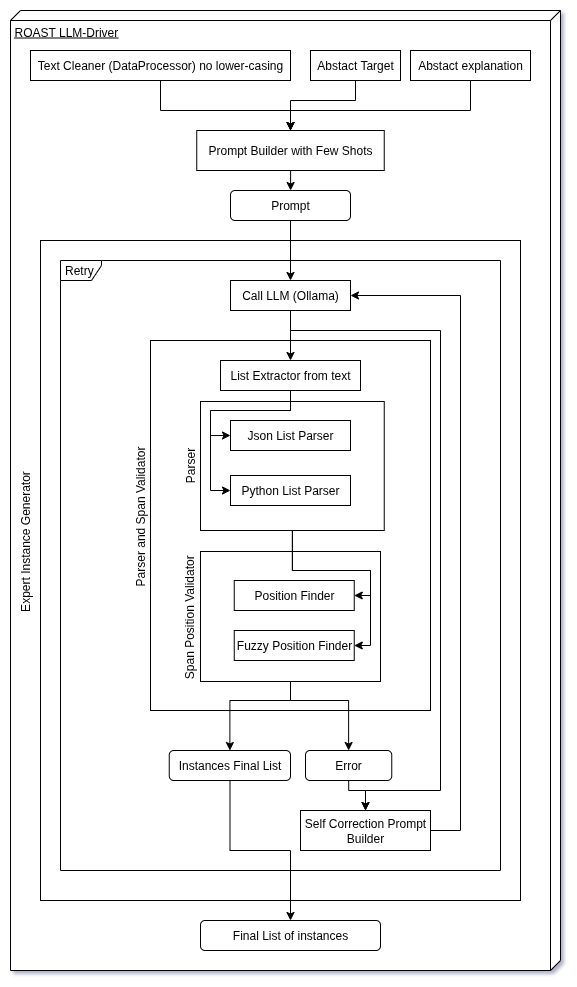

The diagram above was exported from draw.io. Its source (the exported page's mxGraphModel, read from the mxfile embedded in the PNG):
<mxGraphModel dx="2850" dy="1363" grid="1" gridSize="10" guides="1" tooltips="1" connect="1" arrows="1" fold="1" page="1" pageScale="1" pageWidth="850" pageHeight="1100" math="0" shadow="0">
  <root>
    <mxCell id="0" />
    <mxCell id="1" parent="0" />
    <mxCell id="RWJq8OxUpAenwnnVnPYF-37" value="&lt;span class=&quot;selected&quot;&gt;ROAST LLM-Driver&lt;/span&gt;" style="verticalAlign=top;align=left;spacingTop=8;spacingLeft=2;spacingRight=12;shape=cube;size=10;direction=south;fontStyle=4;html=1;whiteSpace=wrap;movable=1;resizable=1;rotatable=1;deletable=1;editable=1;locked=0;connectable=1;" parent="1" vertex="1">
      <mxGeometry x="-720" y="70" width="550" height="960" as="geometry" />
    </mxCell>
    <mxCell id="0Z4AfX3ePjasse7t8l9D-106" value="" style="rounded=0;whiteSpace=wrap;html=1;movable=1;resizable=1;rotatable=1;deletable=1;editable=1;locked=0;connectable=1;" parent="1" vertex="1">
      <mxGeometry x="-690" y="300" width="480" height="660" as="geometry" />
    </mxCell>
    <mxCell id="afx7pwBx_jC7qoa-8Nrk-5" value="" style="rounded=1;whiteSpace=wrap;html=1;arcSize=0;" parent="1" vertex="1">
      <mxGeometry x="-580" y="400" width="280" height="370" as="geometry" />
    </mxCell>
    <mxCell id="afx7pwBx_jC7qoa-8Nrk-29" style="edgeStyle=orthogonalEdgeStyle;rounded=0;orthogonalLoop=1;jettySize=auto;html=1;entryX=0.5;entryY=0;entryDx=0;entryDy=0;" parent="1" source="afx7pwBx_jC7qoa-8Nrk-15" target="afx7pwBx_jC7qoa-8Nrk-28" edge="1">
      <mxGeometry relative="1" as="geometry">
        <Array as="points">
          <mxPoint x="-440" y="760" />
          <mxPoint x="-501" y="760" />
        </Array>
      </mxGeometry>
    </mxCell>
    <mxCell id="afx7pwBx_jC7qoa-8Nrk-31" style="edgeStyle=orthogonalEdgeStyle;rounded=0;orthogonalLoop=1;jettySize=auto;html=1;entryX=0.5;entryY=0;entryDx=0;entryDy=0;" parent="1" source="afx7pwBx_jC7qoa-8Nrk-15" target="afx7pwBx_jC7qoa-8Nrk-30" edge="1">
      <mxGeometry relative="1" as="geometry">
        <Array as="points">
          <mxPoint x="-440" y="760" />
          <mxPoint x="-382" y="760" />
        </Array>
      </mxGeometry>
    </mxCell>
    <mxCell id="afx7pwBx_jC7qoa-8Nrk-15" value="" style="rounded=0;whiteSpace=wrap;html=1;" parent="1" vertex="1">
      <mxGeometry x="-530" y="611" width="180" height="130" as="geometry" />
    </mxCell>
    <mxCell id="VmuD8T9RaKq5QU76a2V_-55" style="edgeStyle=orthogonalEdgeStyle;rounded=0;orthogonalLoop=1;jettySize=auto;html=1;entryX=0.5;entryY=0;entryDx=0;entryDy=0;" parent="1" source="0Z4AfX3ePjasse7t8l9D-95" target="0Z4AfX3ePjasse7t8l9D-99" edge="1">
      <mxGeometry relative="1" as="geometry">
        <Array as="points">
          <mxPoint x="-570" y="170" />
          <mxPoint x="-440" y="170" />
        </Array>
      </mxGeometry>
    </mxCell>
    <mxCell id="0Z4AfX3ePjasse7t8l9D-95" value="&lt;span class=&quot;selected&quot;&gt;Text Cleaner (DataProcessor) no lower-casing&lt;/span&gt;" style="html=1;whiteSpace=wrap;" parent="1" vertex="1">
      <mxGeometry x="-700" y="110" width="260" height="30" as="geometry" />
    </mxCell>
    <mxCell id="VmuD8T9RaKq5QU76a2V_-56" style="edgeStyle=orthogonalEdgeStyle;rounded=0;orthogonalLoop=1;jettySize=auto;html=1;entryX=0.5;entryY=0;entryDx=0;entryDy=0;" parent="1" source="0Z4AfX3ePjasse7t8l9D-96" target="0Z4AfX3ePjasse7t8l9D-99" edge="1">
      <mxGeometry relative="1" as="geometry">
        <Array as="points">
          <mxPoint x="-375" y="160" />
          <mxPoint x="-440" y="160" />
        </Array>
      </mxGeometry>
    </mxCell>
    <mxCell id="0Z4AfX3ePjasse7t8l9D-96" value="&lt;span class=&quot;selected&quot;&gt;Abstact Target&lt;/span&gt;" style="html=1;whiteSpace=wrap;" parent="1" vertex="1">
      <mxGeometry x="-420" y="110" width="90" height="30" as="geometry" />
    </mxCell>
    <mxCell id="VmuD8T9RaKq5QU76a2V_-57" style="edgeStyle=orthogonalEdgeStyle;rounded=0;orthogonalLoop=1;jettySize=auto;html=1;entryX=0.5;entryY=0;entryDx=0;entryDy=0;" parent="1" source="0Z4AfX3ePjasse7t8l9D-97" target="0Z4AfX3ePjasse7t8l9D-99" edge="1">
      <mxGeometry relative="1" as="geometry">
        <Array as="points">
          <mxPoint x="-260" y="170" />
          <mxPoint x="-440" y="170" />
        </Array>
      </mxGeometry>
    </mxCell>
    <mxCell id="0Z4AfX3ePjasse7t8l9D-97" value="&lt;span class=&quot;selected&quot;&gt;Abstact explanation&lt;/span&gt;" style="html=1;whiteSpace=wrap;" parent="1" vertex="1">
      <mxGeometry x="-320" y="110" width="120" height="30" as="geometry" />
    </mxCell>
    <mxCell id="VmuD8T9RaKq5QU76a2V_-58" style="edgeStyle=orthogonalEdgeStyle;rounded=0;orthogonalLoop=1;jettySize=auto;html=1;entryX=0.5;entryY=0;entryDx=0;entryDy=0;" parent="1" source="0Z4AfX3ePjasse7t8l9D-99" target="0Z4AfX3ePjasse7t8l9D-104" edge="1">
      <mxGeometry relative="1" as="geometry" />
    </mxCell>
    <mxCell id="0Z4AfX3ePjasse7t8l9D-99" value="Prompt Builder with Few Shots" style="rounded=0;whiteSpace=wrap;html=1;" parent="1" vertex="1">
      <mxGeometry x="-533.75" y="190" width="187.5" height="40" as="geometry" />
    </mxCell>
    <mxCell id="afx7pwBx_jC7qoa-8Nrk-27" style="edgeStyle=orthogonalEdgeStyle;rounded=0;orthogonalLoop=1;jettySize=auto;html=1;entryX=0.5;entryY=0;entryDx=0;entryDy=0;" parent="1" source="0Z4AfX3ePjasse7t8l9D-104" target="afx7pwBx_jC7qoa-8Nrk-2" edge="1">
      <mxGeometry relative="1" as="geometry" />
    </mxCell>
    <mxCell id="0Z4AfX3ePjasse7t8l9D-104" value="Prompt" style="rounded=1;whiteSpace=wrap;html=1;" parent="1" vertex="1">
      <mxGeometry x="-500" y="250" width="120" height="30" as="geometry" />
    </mxCell>
    <mxCell id="VmuD8T9RaKq5QU76a2V_-22" value="Expert Instance&amp;nbsp;Generator" style="text;strokeColor=none;align=center;fillColor=none;html=1;verticalAlign=middle;whiteSpace=wrap;rounded=0;rotation=-90;" parent="1" vertex="1">
      <mxGeometry x="-780" y="591" width="150" height="20" as="geometry" />
    </mxCell>
    <mxCell id="VmuD8T9RaKq5QU76a2V_-49" value="Final List of instances" style="rounded=1;whiteSpace=wrap;html=1;" parent="1" vertex="1">
      <mxGeometry x="-530" y="980" width="180" height="30" as="geometry" />
    </mxCell>
    <mxCell id="afx7pwBx_jC7qoa-8Nrk-26" style="edgeStyle=orthogonalEdgeStyle;rounded=0;orthogonalLoop=1;jettySize=auto;html=1;entryX=0.5;entryY=0;entryDx=0;entryDy=0;" parent="1" source="afx7pwBx_jC7qoa-8Nrk-2" target="afx7pwBx_jC7qoa-8Nrk-12" edge="1">
      <mxGeometry relative="1" as="geometry" />
    </mxCell>
    <mxCell id="afx7pwBx_jC7qoa-8Nrk-34" style="edgeStyle=orthogonalEdgeStyle;rounded=0;orthogonalLoop=1;jettySize=auto;html=1;entryX=0.5;entryY=0;entryDx=0;entryDy=0;" parent="1" source="afx7pwBx_jC7qoa-8Nrk-2" target="afx7pwBx_jC7qoa-8Nrk-32" edge="1">
      <mxGeometry relative="1" as="geometry">
        <Array as="points">
          <mxPoint x="-440" y="390" />
          <mxPoint x="-290" y="390" />
          <mxPoint x="-290" y="850" />
          <mxPoint x="-365" y="850" />
        </Array>
      </mxGeometry>
    </mxCell>
    <mxCell id="afx7pwBx_jC7qoa-8Nrk-2" value="Call LLM (Ollama)" style="rounded=1;whiteSpace=wrap;html=1;arcSize=0;" parent="1" vertex="1">
      <mxGeometry x="-500" y="340" width="120" height="30" as="geometry" />
    </mxCell>
    <mxCell id="afx7pwBx_jC7qoa-8Nrk-3" value="Retry&amp;nbsp;" style="shape=umlFrame;whiteSpace=wrap;html=1;pointerEvents=0;width=41;height=20;" parent="1" vertex="1">
      <mxGeometry x="-670" y="320" width="440" height="610" as="geometry" />
    </mxCell>
    <mxCell id="afx7pwBx_jC7qoa-8Nrk-13" value="Position Finder" style="rounded=0;whiteSpace=wrap;html=1;" parent="1" vertex="1">
      <mxGeometry x="-496.25" y="640" width="120" height="30" as="geometry" />
    </mxCell>
    <mxCell id="afx7pwBx_jC7qoa-8Nrk-14" value="Fuzzy Position Finder" style="rounded=0;whiteSpace=wrap;html=1;" parent="1" vertex="1">
      <mxGeometry x="-496.25" y="690" width="120" height="30" as="geometry" />
    </mxCell>
    <mxCell id="afx7pwBx_jC7qoa-8Nrk-16" style="edgeStyle=orthogonalEdgeStyle;rounded=0;orthogonalLoop=1;jettySize=auto;html=1;exitX=0.5;exitY=1;exitDx=0;exitDy=0;" parent="1" source="afx7pwBx_jC7qoa-8Nrk-15" target="afx7pwBx_jC7qoa-8Nrk-15" edge="1">
      <mxGeometry relative="1" as="geometry" />
    </mxCell>
    <mxCell id="afx7pwBx_jC7qoa-8Nrk-24" style="edgeStyle=orthogonalEdgeStyle;rounded=0;orthogonalLoop=1;jettySize=auto;html=1;entryX=1;entryY=0.5;entryDx=0;entryDy=0;" parent="1" source="afx7pwBx_jC7qoa-8Nrk-17" target="afx7pwBx_jC7qoa-8Nrk-13" edge="1">
      <mxGeometry relative="1" as="geometry">
        <Array as="points">
          <mxPoint x="-438" y="630" />
          <mxPoint x="-360" y="630" />
          <mxPoint x="-360" y="655" />
        </Array>
      </mxGeometry>
    </mxCell>
    <mxCell id="afx7pwBx_jC7qoa-8Nrk-25" style="edgeStyle=orthogonalEdgeStyle;rounded=0;orthogonalLoop=1;jettySize=auto;html=1;entryX=1;entryY=0.5;entryDx=0;entryDy=0;" parent="1" source="afx7pwBx_jC7qoa-8Nrk-17" target="afx7pwBx_jC7qoa-8Nrk-14" edge="1">
      <mxGeometry relative="1" as="geometry">
        <Array as="points">
          <mxPoint x="-438" y="630" />
          <mxPoint x="-360" y="630" />
          <mxPoint x="-360" y="705" />
        </Array>
      </mxGeometry>
    </mxCell>
    <mxCell id="afx7pwBx_jC7qoa-8Nrk-17" value="" style="rounded=0;whiteSpace=wrap;html=1;" parent="1" vertex="1">
      <mxGeometry x="-530" y="461" width="183.75" height="129" as="geometry" />
    </mxCell>
    <mxCell id="afx7pwBx_jC7qoa-8Nrk-10" value="Json List Parser" style="rounded=0;whiteSpace=wrap;html=1;" parent="1" vertex="1">
      <mxGeometry x="-500" y="480" width="120" height="30" as="geometry" />
    </mxCell>
    <mxCell id="afx7pwBx_jC7qoa-8Nrk-11" value="Python List Parser" style="rounded=0;whiteSpace=wrap;html=1;" parent="1" vertex="1">
      <mxGeometry x="-500" y="535" width="120" height="30" as="geometry" />
    </mxCell>
    <mxCell id="afx7pwBx_jC7qoa-8Nrk-21" style="edgeStyle=orthogonalEdgeStyle;rounded=0;orthogonalLoop=1;jettySize=auto;html=1;entryX=0;entryY=0.5;entryDx=0;entryDy=0;" parent="1" source="afx7pwBx_jC7qoa-8Nrk-12" target="afx7pwBx_jC7qoa-8Nrk-10" edge="1">
      <mxGeometry relative="1" as="geometry" />
    </mxCell>
    <mxCell id="afx7pwBx_jC7qoa-8Nrk-22" style="edgeStyle=orthogonalEdgeStyle;rounded=0;orthogonalLoop=1;jettySize=auto;html=1;entryX=0;entryY=0.5;entryDx=0;entryDy=0;" parent="1" source="afx7pwBx_jC7qoa-8Nrk-12" target="afx7pwBx_jC7qoa-8Nrk-11" edge="1">
      <mxGeometry relative="1" as="geometry">
        <Array as="points">
          <mxPoint x="-440" y="470" />
          <mxPoint x="-520" y="470" />
          <mxPoint x="-520" y="550" />
        </Array>
      </mxGeometry>
    </mxCell>
    <mxCell id="afx7pwBx_jC7qoa-8Nrk-12" value="List Extractor from text" style="rounded=0;whiteSpace=wrap;html=1;" parent="1" vertex="1">
      <mxGeometry x="-510" y="420" width="140" height="30" as="geometry" />
    </mxCell>
    <mxCell id="afx7pwBx_jC7qoa-8Nrk-37" style="edgeStyle=orthogonalEdgeStyle;rounded=0;orthogonalLoop=1;jettySize=auto;html=1;entryX=0.5;entryY=0;entryDx=0;entryDy=0;" parent="1" source="afx7pwBx_jC7qoa-8Nrk-28" target="VmuD8T9RaKq5QU76a2V_-49" edge="1">
      <mxGeometry relative="1" as="geometry" />
    </mxCell>
    <mxCell id="afx7pwBx_jC7qoa-8Nrk-28" value="Instances Final List" style="rounded=1;whiteSpace=wrap;html=1;" parent="1" vertex="1">
      <mxGeometry x="-561.25" y="810" width="121.25" height="30" as="geometry" />
    </mxCell>
    <mxCell id="afx7pwBx_jC7qoa-8Nrk-33" style="edgeStyle=orthogonalEdgeStyle;rounded=0;orthogonalLoop=1;jettySize=auto;html=1;entryX=0.5;entryY=0;entryDx=0;entryDy=0;" parent="1" source="afx7pwBx_jC7qoa-8Nrk-30" target="afx7pwBx_jC7qoa-8Nrk-32" edge="1">
      <mxGeometry relative="1" as="geometry">
        <Array as="points">
          <mxPoint x="-382" y="850" />
          <mxPoint x="-365" y="850" />
        </Array>
      </mxGeometry>
    </mxCell>
    <mxCell id="afx7pwBx_jC7qoa-8Nrk-30" value="Error" style="rounded=1;whiteSpace=wrap;html=1;" parent="1" vertex="1">
      <mxGeometry x="-425" y="810" width="86.25" height="30" as="geometry" />
    </mxCell>
    <mxCell id="afx7pwBx_jC7qoa-8Nrk-36" style="edgeStyle=orthogonalEdgeStyle;rounded=0;orthogonalLoop=1;jettySize=auto;html=1;entryX=1;entryY=0.5;entryDx=0;entryDy=0;" parent="1" source="afx7pwBx_jC7qoa-8Nrk-32" target="afx7pwBx_jC7qoa-8Nrk-2" edge="1">
      <mxGeometry relative="1" as="geometry">
        <Array as="points">
          <mxPoint x="-270" y="890" />
          <mxPoint x="-270" y="355" />
        </Array>
      </mxGeometry>
    </mxCell>
    <mxCell id="afx7pwBx_jC7qoa-8Nrk-32" value="Self Correction Prompt Builder" style="rounded=0;whiteSpace=wrap;html=1;" parent="1" vertex="1">
      <mxGeometry x="-430" y="870" width="130" height="40" as="geometry" />
    </mxCell>
    <mxCell id="afx7pwBx_jC7qoa-8Nrk-38" value="Parser and Span Validator" style="text;strokeColor=none;align=center;fillColor=none;html=1;verticalAlign=middle;whiteSpace=wrap;rounded=0;rotation=-90;" parent="1" vertex="1">
      <mxGeometry x="-670" y="561" width="160" height="30" as="geometry" />
    </mxCell>
    <mxCell id="afx7pwBx_jC7qoa-8Nrk-39" value="Parser" style="text;strokeColor=none;align=center;fillColor=none;html=1;verticalAlign=middle;whiteSpace=wrap;rounded=0;rotation=-90;" parent="1" vertex="1">
      <mxGeometry x="-570" y="510" width="60" height="30" as="geometry" />
    </mxCell>
    <mxCell id="afx7pwBx_jC7qoa-8Nrk-40" value="Span Position Validator" style="text;strokeColor=none;align=center;fillColor=none;html=1;verticalAlign=middle;whiteSpace=wrap;rounded=0;rotation=-90;" parent="1" vertex="1">
      <mxGeometry x="-606.25" y="662.25" width="132.5" height="30" as="geometry" />
    </mxCell>
  </root>
</mxGraphModel>